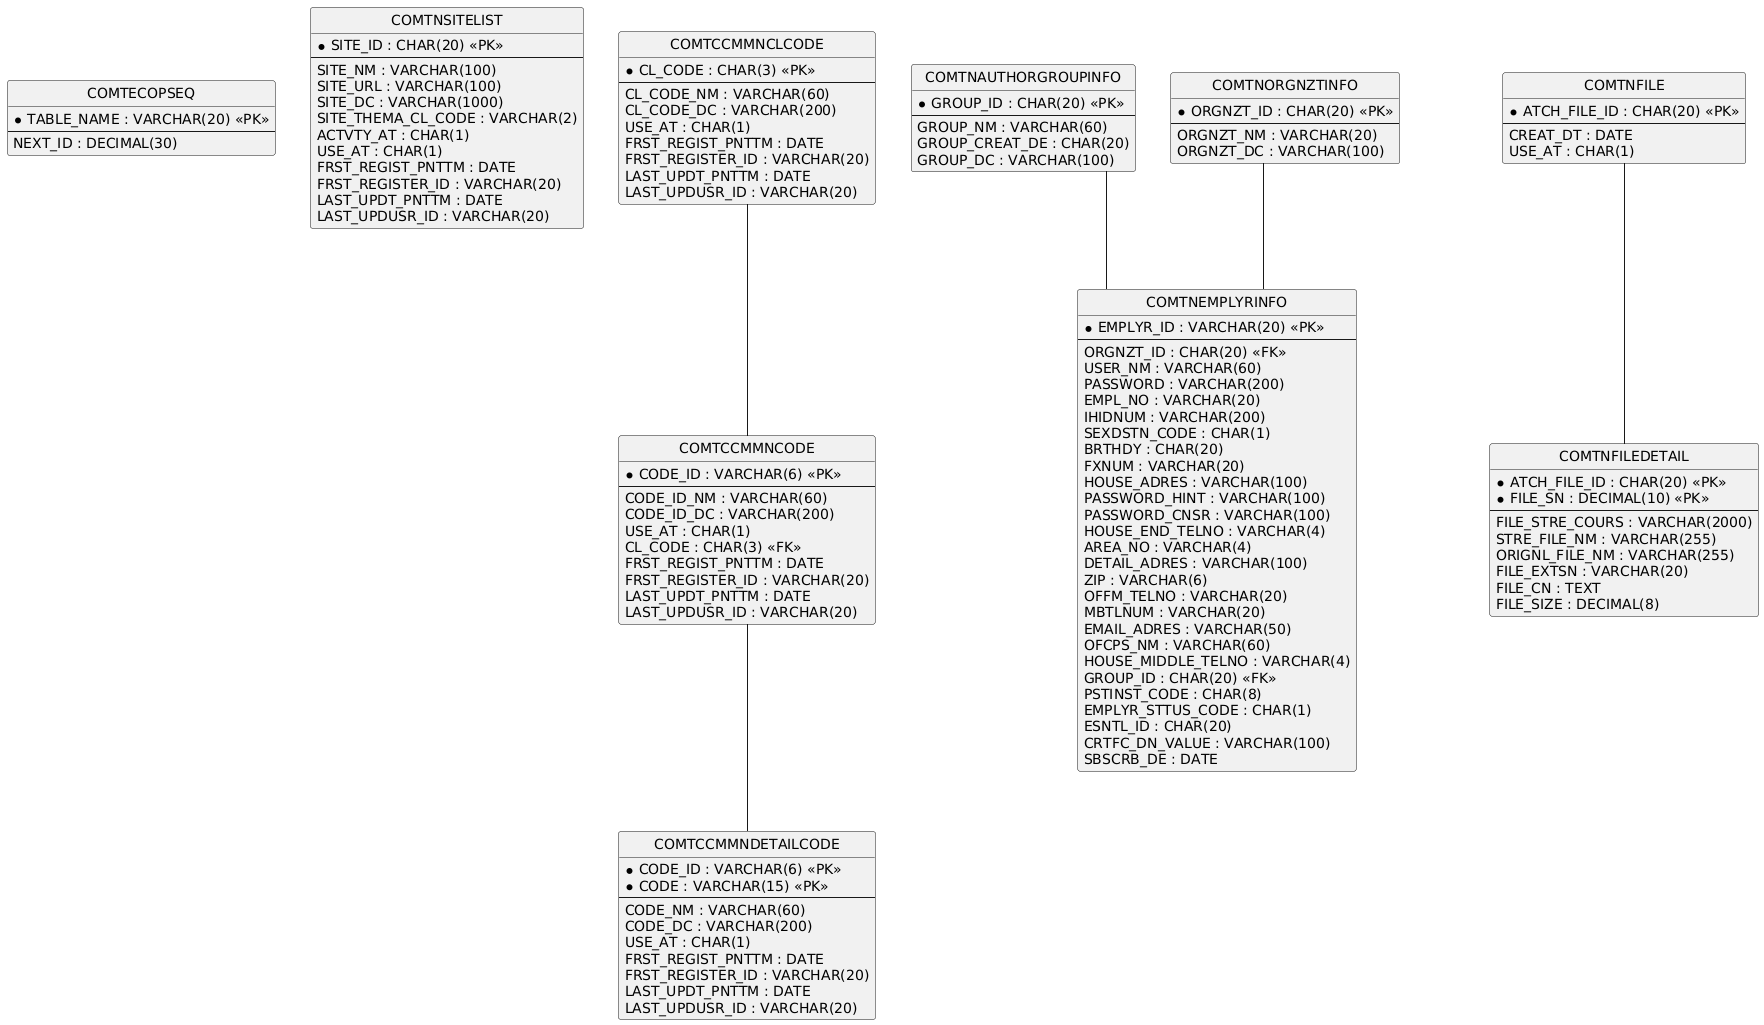

The diagram above was rendered by PlantUML. Its source (embedded in the PNG):
@startuml
hide circle
skinparam linetype ortho

entity "COMTECOPSEQ" as COMTECOPSEQ {
  * TABLE_NAME : VARCHAR(20) <<PK>>
  --
  NEXT_ID : DECIMAL(30)
}

entity "COMTNSITELIST" as COMTNSITELIST {
  * SITE_ID : CHAR(20) <<PK>>
  --
  SITE_NM : VARCHAR(100)
  SITE_URL : VARCHAR(100)
  SITE_DC : VARCHAR(1000)
  SITE_THEMA_CL_CODE : VARCHAR(2)
  ACTVTY_AT : CHAR(1)
  USE_AT : CHAR(1)
  FRST_REGIST_PNTTM : DATE
  FRST_REGISTER_ID : VARCHAR(20)
  LAST_UPDT_PNTTM : DATE
  LAST_UPDUSR_ID : VARCHAR(20)
}

entity "COMTCCMMNCLCODE" as COMTCCMMNCLCODE {
  * CL_CODE : CHAR(3) <<PK>>
  --
  CL_CODE_NM : VARCHAR(60)
  CL_CODE_DC : VARCHAR(200)
  USE_AT : CHAR(1)
  FRST_REGIST_PNTTM : DATE
  FRST_REGISTER_ID : VARCHAR(20)
  LAST_UPDT_PNTTM : DATE
  LAST_UPDUSR_ID : VARCHAR(20)
}

entity "COMTCCMMNCODE" as COMTCCMMNCODE {
  * CODE_ID : VARCHAR(6) <<PK>>
  --
  CODE_ID_NM : VARCHAR(60)
  CODE_ID_DC : VARCHAR(200)
  USE_AT : CHAR(1)
  CL_CODE : CHAR(3) <<FK>>
  FRST_REGIST_PNTTM : DATE
  FRST_REGISTER_ID : VARCHAR(20)
  LAST_UPDT_PNTTM : DATE
  LAST_UPDUSR_ID : VARCHAR(20)
}

entity "COMTCCMMNDETAILCODE" as COMTCCMMNDETAILCODE {
  * CODE_ID : VARCHAR(6) <<PK>>
  * CODE : VARCHAR(15) <<PK>>
  --
  CODE_NM : VARCHAR(60)
  CODE_DC : VARCHAR(200)
  USE_AT : CHAR(1)
  FRST_REGIST_PNTTM : DATE
  FRST_REGISTER_ID : VARCHAR(20)
  LAST_UPDT_PNTTM : DATE
  LAST_UPDUSR_ID : VARCHAR(20)
}

entity "COMTNAUTHORGROUPINFO" as COMTNAUTHORGROUPINFO {
  * GROUP_ID : CHAR(20) <<PK>>
  --
  GROUP_NM : VARCHAR(60)
  GROUP_CREAT_DE : CHAR(20)
  GROUP_DC : VARCHAR(100)
}

entity "COMTNORGNZTINFO" as COMTNORGNZTINFO {
  * ORGNZT_ID : CHAR(20) <<PK>>
  --
  ORGNZT_NM : VARCHAR(20)
  ORGNZT_DC : VARCHAR(100)
}

entity "COMTNEMPLYRINFO" as COMTNEMPLYRINFO {
  * EMPLYR_ID : VARCHAR(20) <<PK>>
  --
  ORGNZT_ID : CHAR(20) <<FK>>
  USER_NM : VARCHAR(60)
  PASSWORD : VARCHAR(200)
  EMPL_NO : VARCHAR(20)
  IHIDNUM : VARCHAR(200)
  SEXDSTN_CODE : CHAR(1)
  BRTHDY : CHAR(20)
  FXNUM : VARCHAR(20)
  HOUSE_ADRES : VARCHAR(100)
  PASSWORD_HINT : VARCHAR(100)
  PASSWORD_CNSR : VARCHAR(100)
  HOUSE_END_TELNO : VARCHAR(4)
  AREA_NO : VARCHAR(4)
  DETAIL_ADRES : VARCHAR(100)
  ZIP : VARCHAR(6)
  OFFM_TELNO : VARCHAR(20)
  MBTLNUM : VARCHAR(20)
  EMAIL_ADRES : VARCHAR(50)
  OFCPS_NM : VARCHAR(60)
  HOUSE_MIDDLE_TELNO : VARCHAR(4)
  GROUP_ID : CHAR(20) <<FK>>
  PSTINST_CODE : CHAR(8)
  EMPLYR_STTUS_CODE : CHAR(1)
  ESNTL_ID : CHAR(20)
  CRTFC_DN_VALUE : VARCHAR(100)
  SBSCRB_DE : DATE
}

entity "COMTNFILE" as COMTNFILE {
  * ATCH_FILE_ID : CHAR(20) <<PK>>
  --
  CREAT_DT : DATE
  USE_AT : CHAR(1)
}

entity "COMTNFILEDETAIL" as COMTNFILEDETAIL {
  * ATCH_FILE_ID : CHAR(20) <<PK>>
  * FILE_SN : DECIMAL(10) <<PK>>
  --
  FILE_STRE_COURS : VARCHAR(2000)
  STRE_FILE_NM : VARCHAR(255)
  ORIGNL_FILE_NM : VARCHAR(255)
  FILE_EXTSN : VARCHAR(20)
  FILE_CN : TEXT
  FILE_SIZE : DECIMAL(8)
}

COMTCCMMNCLCODE -- COMTCCMMNCODE
COMTCCMMNCODE -- COMTCCMMNDETAILCODE
COMTNORGNZTINFO -- COMTNEMPLYRINFO
COMTNAUTHORGROUPINFO -- COMTNEMPLYRINFO
COMTNFILE -- COMTNFILEDETAIL
@enduml